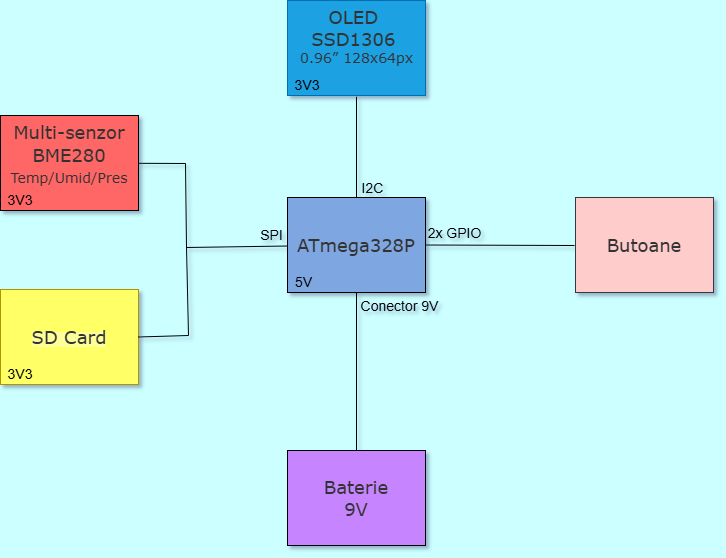

The diagram above was exported from draw.io. Its source (the exported page's mxGraphModel, read from the mxfile embedded in the PNG):
<mxGraphModel dx="1588" dy="1019" grid="0" gridSize="10" guides="1" tooltips="1" connect="1" arrows="1" fold="1" page="0" pageScale="1" pageWidth="1100" pageHeight="850" background="#CCFFFF" math="0" shadow="1">
  <root>
    <mxCell id="0" />
    <mxCell id="1" parent="0" />
    <mxCell id="67RMIjA3i12baRaFpbC8-26" style="edgeStyle=none;curved=1;rounded=0;orthogonalLoop=1;jettySize=auto;html=1;fontSize=12;startSize=8;endSize=8;endArrow=none;startFill=0;" parent="1" source="67RMIjA3i12baRaFpbC8-1" edge="1">
      <mxGeometry relative="1" as="geometry">
        <mxPoint x="313" y="-206.76470588235293" as="targetPoint" />
      </mxGeometry>
    </mxCell>
    <mxCell id="67RMIjA3i12baRaFpbC8-27" value="I2C" style="edgeLabel;align=center;verticalAlign=middle;resizable=0;points=[];fontSize=14;labelBackgroundColor=none;textShadow=0;html=1;labelBorderColor=none;" parent="67RMIjA3i12baRaFpbC8-26" connectable="0" vertex="1">
      <mxGeometry x="-0.4478" y="4" relative="1" as="geometry">
        <mxPoint x="20" y="18" as="offset" />
      </mxGeometry>
    </mxCell>
    <mxCell id="67RMIjA3i12baRaFpbC8-1" value="&lt;span style=&quot;color: rgb(51, 51, 51); font-family: Verdana, &amp;quot;Lucida Grande&amp;quot;, Lucida, Helvetica, Arial, sans-serif; text-align: justify;&quot;&gt;&lt;font style=&quot;font-size: 18px;&quot;&gt;ATmega328P&lt;/font&gt;&lt;/span&gt;" style="rounded=0;whiteSpace=wrap;html=1;fillColor=#7EA6E0;strokeColor=default;gradientColor=none;labelBackgroundColor=#7EA6E0;" parent="1" vertex="1">
      <mxGeometry x="244" y="-106" width="138" height="95" as="geometry" />
    </mxCell>
    <mxCell id="67RMIjA3i12baRaFpbC8-2" value="5V" style="text;html=1;align=center;verticalAlign=middle;whiteSpace=wrap;rounded=0;fontSize=14;" parent="1" vertex="1">
      <mxGeometry x="244" y="-31" width="33" height="20" as="geometry" />
    </mxCell>
    <mxCell id="67RMIjA3i12baRaFpbC8-7" value="&lt;span style=&quot;color: rgb(51, 51, 51); font-family: Verdana, &amp;quot;Lucida Grande&amp;quot;, Lucida, Helvetica, Arial, sans-serif; text-align: justify;&quot;&gt;&lt;font style=&quot;font-size: 18px;&quot;&gt;OLED&amp;nbsp;&lt;/font&gt;&lt;/span&gt;&lt;div&gt;&lt;span style=&quot;color: rgb(51, 51, 51); font-family: Verdana, &amp;quot;Lucida Grande&amp;quot;, Lucida, Helvetica, Arial, sans-serif; text-align: justify;&quot;&gt;&lt;font style=&quot;font-size: 18px;&quot;&gt;SSD1306&amp;nbsp;&lt;/font&gt;&lt;/span&gt;&lt;div&gt;&lt;span style=&quot;color: rgb(51, 51, 51); font-family: Verdana, &amp;quot;Lucida Grande&amp;quot;, Lucida, Helvetica, Arial, sans-serif; text-align: justify;&quot;&gt;&lt;font style=&quot;font-size: 14px;&quot;&gt;0.96” 128x64px&lt;/font&gt;&lt;/span&gt;&lt;/div&gt;&lt;/div&gt;" style="rounded=0;html=1;verticalAlign=top;fillColor=#1BA1E2;strokeColor=#006EAF;fontColor=#ffffff;labelBackgroundColor=#1BA1E2;labelBorderColor=none;gradientColor=none;" parent="1" vertex="1">
      <mxGeometry x="244" y="-303" width="138" height="95" as="geometry" />
    </mxCell>
    <mxCell id="67RMIjA3i12baRaFpbC8-8" value="3V3" style="text;html=1;align=center;verticalAlign=middle;whiteSpace=wrap;rounded=0;fontSize=14;" parent="1" vertex="1">
      <mxGeometry x="244" y="-228" width="40" height="20" as="geometry" />
    </mxCell>
    <mxCell id="67RMIjA3i12baRaFpbC8-19" style="edgeStyle=none;curved=0;rounded=0;orthogonalLoop=1;jettySize=auto;html=1;entryX=1;entryY=0.5;entryDx=0;entryDy=0;fontSize=12;startSize=8;endSize=8;endArrow=none;startFill=0;" parent="1" target="67RMIjA3i12baRaFpbC8-1" edge="1">
      <mxGeometry relative="1" as="geometry">
        <mxPoint x="531" y="-58" as="sourcePoint" />
        <mxPoint x="431" y="-69" as="targetPoint" />
      </mxGeometry>
    </mxCell>
    <mxCell id="67RMIjA3i12baRaFpbC8-20" value="2x GPIO" style="edgeLabel;align=center;verticalAlign=middle;resizable=0;points=[];fontSize=14;labelBackgroundColor=none;textShadow=0;html=1;labelBorderColor=none;" parent="67RMIjA3i12baRaFpbC8-19" connectable="0" vertex="1">
      <mxGeometry x="0.1048" y="-2" relative="1" as="geometry">
        <mxPoint x="-38" y="-10" as="offset" />
      </mxGeometry>
    </mxCell>
    <mxCell id="67RMIjA3i12baRaFpbC8-9" value="&lt;span style=&quot;color: rgb(51, 51, 51); font-family: Verdana, &amp;quot;Lucida Grande&amp;quot;, Lucida, Helvetica, Arial, sans-serif; text-align: justify;&quot;&gt;&lt;font style=&quot;font-size: 18px;&quot;&gt;Butoane&lt;/font&gt;&lt;/span&gt;" style="rounded=0;whiteSpace=wrap;html=1;fillColor=#FFCCCC;strokeColor=#36393d;labelBackgroundColor=#FFCCCC;" parent="1" vertex="1">
      <mxGeometry x="532" y="-106" width="138" height="95" as="geometry" />
    </mxCell>
    <mxCell id="67RMIjA3i12baRaFpbC8-21" style="edgeStyle=none;curved=0;rounded=0;orthogonalLoop=1;jettySize=auto;html=1;fontSize=12;startSize=8;endSize=8;endArrow=none;startFill=0;" parent="1" target="67RMIjA3i12baRaFpbC8-1" edge="1">
      <mxGeometry relative="1" as="geometry">
        <mxPoint x="143" y="-56" as="sourcePoint" />
      </mxGeometry>
    </mxCell>
    <mxCell id="67RMIjA3i12baRaFpbC8-22" value="SPI" style="edgeLabel;align=center;verticalAlign=middle;resizable=0;points=[];fontSize=14;labelBackgroundColor=none;textShadow=0;html=1;labelBorderColor=none;" parent="67RMIjA3i12baRaFpbC8-21" connectable="0" vertex="1">
      <mxGeometry x="0.0204" y="-1" relative="1" as="geometry">
        <mxPoint x="33" y="-13" as="offset" />
      </mxGeometry>
    </mxCell>
    <mxCell id="67RMIjA3i12baRaFpbC8-11" value="&lt;span style=&quot;color: rgb(51, 51, 51); font-family: Verdana, &amp;quot;Lucida Grande&amp;quot;, Lucida, Helvetica, Arial, sans-serif; text-align: justify; background-color: rgb(255, 255, 153);&quot;&gt;&lt;font style=&quot;font-size: 18px;&quot;&gt;SD Card&lt;/font&gt;&lt;/span&gt;" style="rounded=0;whiteSpace=wrap;html=1;fillColor=#FFFF66;fontColor=#000000;strokeColor=#B09500;" parent="1" vertex="1">
      <mxGeometry x="-43" y="-14" width="138" height="95" as="geometry" />
    </mxCell>
    <mxCell id="67RMIjA3i12baRaFpbC8-12" value="3V3" style="text;html=1;align=center;verticalAlign=middle;whiteSpace=wrap;rounded=0;fontSize=14;" parent="1" vertex="1">
      <mxGeometry x="-43" y="61" width="40" height="20" as="geometry" />
    </mxCell>
    <mxCell id="67RMIjA3i12baRaFpbC8-29" style="edgeStyle=none;curved=0;rounded=0;orthogonalLoop=1;jettySize=auto;html=1;fontSize=12;startSize=8;endSize=8;endArrow=none;startFill=0;" parent="1" source="67RMIjA3i12baRaFpbC8-15" edge="1">
      <mxGeometry relative="1" as="geometry">
        <mxPoint x="143" y="-56" as="targetPoint" />
        <Array as="points">
          <mxPoint x="142" y="-140" />
        </Array>
      </mxGeometry>
    </mxCell>
    <mxCell id="67RMIjA3i12baRaFpbC8-15" value="&lt;span style=&quot;color: rgb(51, 51, 51); font-family: Verdana, &amp;quot;Lucida Grande&amp;quot;, Lucida, Helvetica, Arial, sans-serif; text-align: justify;&quot;&gt;Multi-senzor&lt;/span&gt;&lt;div&gt;&lt;font color=&quot;#333333&quot; face=&quot;Verdana, Lucida Grande, Lucida, Helvetica, Arial, sans-serif&quot;&gt;&lt;span style=&quot;&quot;&gt;BME280&lt;/span&gt;&lt;/font&gt;&lt;/div&gt;&lt;div&gt;&lt;font color=&quot;#333333&quot; face=&quot;Verdana, Lucida Grande, Lucida, Helvetica, Arial, sans-serif&quot; style=&quot;font-size: 14px;&quot;&gt;Temp/Umid/Pres&lt;/font&gt;&lt;/div&gt;" style="rounded=0;whiteSpace=wrap;html=1;fontSize=18;verticalAlign=top;fillColor=#FF6666;labelBackgroundColor=#FF6666;" parent="1" vertex="1">
      <mxGeometry x="-43" y="-188" width="138" height="95" as="geometry" />
    </mxCell>
    <mxCell id="67RMIjA3i12baRaFpbC8-24" value="3V3" style="text;html=1;align=center;verticalAlign=middle;whiteSpace=wrap;rounded=0;fontSize=14;" parent="1" vertex="1">
      <mxGeometry x="-43" y="-113" width="40" height="20" as="geometry" />
    </mxCell>
    <mxCell id="67RMIjA3i12baRaFpbC8-30" style="edgeStyle=none;curved=0;rounded=0;orthogonalLoop=1;jettySize=auto;html=1;fontSize=12;startSize=8;endSize=8;endArrow=none;startFill=0;exitX=1;exitY=0.5;exitDx=0;exitDy=0;" parent="1" edge="1">
      <mxGeometry relative="1" as="geometry">
        <mxPoint x="143" y="-57" as="targetPoint" />
        <mxPoint x="95" y="33.5" as="sourcePoint" />
        <Array as="points">
          <mxPoint x="145" y="32" />
        </Array>
      </mxGeometry>
    </mxCell>
    <mxCell id="67RMIjA3i12baRaFpbC8-32" style="edgeStyle=none;curved=0;rounded=0;orthogonalLoop=1;jettySize=auto;html=1;entryX=0.5;entryY=1;entryDx=0;entryDy=0;fontSize=12;startSize=8;endSize=8;endArrow=none;startFill=0;" parent="1" source="67RMIjA3i12baRaFpbC8-31" target="67RMIjA3i12baRaFpbC8-1" edge="1">
      <mxGeometry relative="1" as="geometry" />
    </mxCell>
    <mxCell id="67RMIjA3i12baRaFpbC8-33" value="Conector 9V" style="edgeLabel;align=center;verticalAlign=middle;resizable=0;points=[];fontSize=14;labelBackgroundColor=none;textShadow=0;html=1;labelBorderColor=none;" parent="67RMIjA3i12baRaFpbC8-32" connectable="0" vertex="1">
      <mxGeometry x="0.4304" y="-4" relative="1" as="geometry">
        <mxPoint x="39" y="-31" as="offset" />
      </mxGeometry>
    </mxCell>
    <mxCell id="67RMIjA3i12baRaFpbC8-31" value="&lt;div style=&quot;text-align: justify;&quot;&gt;&lt;font color=&quot;#333333&quot; face=&quot;Verdana, Lucida Grande, Lucida, Helvetica, Arial, sans-serif&quot;&gt;&lt;span style=&quot;font-size: 18px;&quot;&gt;Baterie&lt;/span&gt;&lt;/font&gt;&lt;/div&gt;&lt;div style=&quot;&quot;&gt;&lt;span style=&quot;font-size: 18px; color: rgb(51, 51, 51); font-family: Verdana, &amp;quot;Lucida Grande&amp;quot;, Lucida, Helvetica, Arial, sans-serif;&quot;&gt;9V&lt;/span&gt;&lt;/div&gt;" style="rounded=0;whiteSpace=wrap;html=1;fillColor=#C685FF;fontColor=#ffffff;strokeColor=default;labelBackgroundColor=#C685FF;" parent="1" vertex="1">
      <mxGeometry x="244" y="147" width="138" height="95" as="geometry" />
    </mxCell>
  </root>
</mxGraphModel>